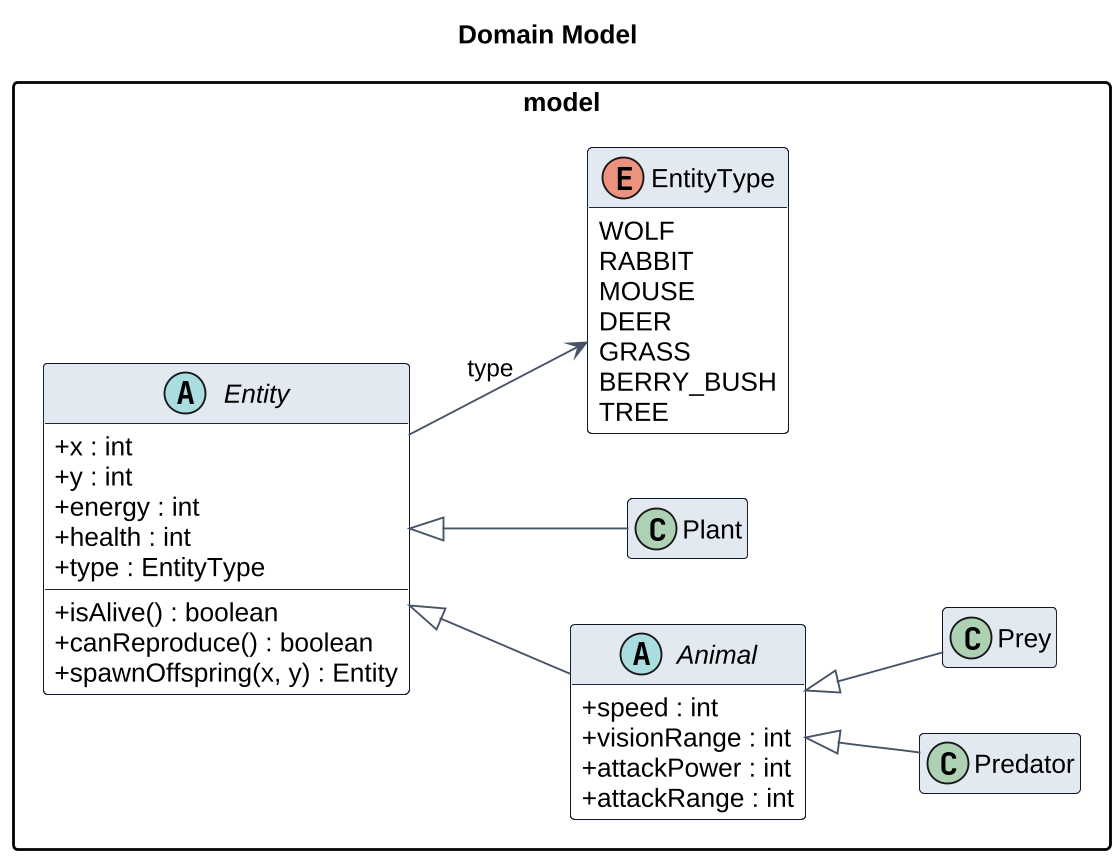

The diagram above was rendered by PlantUML. Its source (embedded in the PNG):
@startuml
title Domain Model
skinparam backgroundColor transparent
skinparam shadowing false
skinparam dpi 180
skinparam defaultFontName Helvetica
skinparam ArrowColor #475569
skinparam ClassBorderColor #0F172A
skinparam ClassBackgroundColor #FFFFFF
skinparam ClassHeaderBackgroundColor #E2E8F0
skinparam ClassAttributeIconSize 0
skinparam packageStyle rectangle
skinparam linetype polyline
left to right direction
hide empty methods
hide empty fields

package "model" {
  abstract class Entity {
    +x : int
    +y : int
    +energy : int
    +health : int
    +type : EntityType
    +isAlive() : boolean
    +canReproduce() : boolean
    +spawnOffspring(x, y) : Entity
  }

  abstract class Animal {
    +speed : int
    +visionRange : int
    +attackPower : int
    +attackRange : int
  }

  class Predator
  class Prey
  class Plant

  enum EntityType {
    WOLF
    RABBIT
    MOUSE
    DEER
    GRASS
    BERRY_BUSH
    TREE
  }
}

Entity <|-- Animal
Animal <|-- Predator
Animal <|-- Prey
Entity <|-- Plant
Entity --> EntityType : type
@enduml